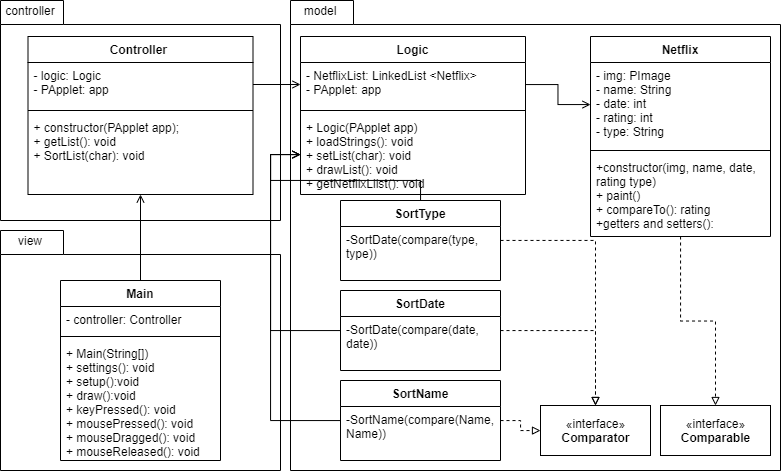

The diagram above was exported from draw.io. Its source (the exported page's mxGraphModel, read from the mxfile embedded in the PNG):
<mxGraphModel dx="1221" dy="587" grid="1" gridSize="10" guides="1" tooltips="1" connect="1" arrows="1" fold="1" page="1" pageScale="1" pageWidth="827" pageHeight="1169" math="0" shadow="0">
  <root>
    <mxCell id="0" />
    <mxCell id="1" parent="0" />
    <mxCell id="sK2aq7bras3FzeX-kW6h-1" value="" style="shape=folder;fontStyle=1;spacingTop=10;tabWidth=63;tabHeight=24;tabPosition=left;html=1;" vertex="1" parent="1">
      <mxGeometry x="40" y="360" width="280" height="240" as="geometry" />
    </mxCell>
    <mxCell id="sK2aq7bras3FzeX-kW6h-2" value="Main" style="swimlane;fontStyle=1;align=center;verticalAlign=top;childLayout=stackLayout;horizontal=1;startSize=26;horizontalStack=0;resizeParent=1;resizeParentMax=0;resizeLast=0;collapsible=1;marginBottom=0;" vertex="1" parent="1">
      <mxGeometry x="100" y="410" width="160" height="180" as="geometry" />
    </mxCell>
    <mxCell id="sK2aq7bras3FzeX-kW6h-3" value="- controller: Controller" style="text;strokeColor=none;fillColor=none;align=left;verticalAlign=top;spacingLeft=4;spacingRight=4;overflow=hidden;rotatable=0;points=[[0,0.5],[1,0.5]];portConstraint=eastwest;" vertex="1" parent="sK2aq7bras3FzeX-kW6h-2">
      <mxGeometry y="26" width="160" height="26" as="geometry" />
    </mxCell>
    <mxCell id="sK2aq7bras3FzeX-kW6h-4" value="" style="line;strokeWidth=1;fillColor=none;align=left;verticalAlign=middle;spacingTop=-1;spacingLeft=3;spacingRight=3;rotatable=0;labelPosition=right;points=[];portConstraint=eastwest;" vertex="1" parent="sK2aq7bras3FzeX-kW6h-2">
      <mxGeometry y="52" width="160" height="8" as="geometry" />
    </mxCell>
    <mxCell id="sK2aq7bras3FzeX-kW6h-5" value="+ Main(String[])&#10;+ settings(): void&#10;+ setup():void&#10;+ draw():void&#10;+ keyPressed(): void&#10;+ mousePressed(): void&#10;+ mouseDragged(): void&#10;+ mouseReleased(): void" style="text;strokeColor=none;fillColor=none;align=left;verticalAlign=top;spacingLeft=4;spacingRight=4;overflow=hidden;rotatable=0;points=[[0,0.5],[1,0.5]];portConstraint=eastwest;" vertex="1" parent="sK2aq7bras3FzeX-kW6h-2">
      <mxGeometry y="60" width="160" height="120" as="geometry" />
    </mxCell>
    <mxCell id="sK2aq7bras3FzeX-kW6h-6" value="view" style="text;html=1;strokeColor=none;fillColor=none;align=center;verticalAlign=middle;whiteSpace=wrap;rounded=0;" vertex="1" parent="1">
      <mxGeometry x="50" y="360" width="40" height="20" as="geometry" />
    </mxCell>
    <mxCell id="sK2aq7bras3FzeX-kW6h-7" value="" style="shape=folder;fontStyle=1;spacingTop=10;tabWidth=63;tabHeight=24;tabPosition=left;html=1;" vertex="1" parent="1">
      <mxGeometry x="40" y="130" width="280" height="220" as="geometry" />
    </mxCell>
    <mxCell id="sK2aq7bras3FzeX-kW6h-12" value="controller" style="text;html=1;strokeColor=none;fillColor=none;align=center;verticalAlign=middle;whiteSpace=wrap;rounded=0;" vertex="1" parent="1">
      <mxGeometry x="50" y="130" width="40" height="20" as="geometry" />
    </mxCell>
    <mxCell id="sK2aq7bras3FzeX-kW6h-23" style="edgeStyle=orthogonalEdgeStyle;rounded=0;orthogonalLoop=1;jettySize=auto;html=1;endArrow=open;endFill=0;exitX=0.5;exitY=0;exitDx=0;exitDy=0;" edge="1" parent="1" source="sK2aq7bras3FzeX-kW6h-2" target="sK2aq7bras3FzeX-kW6h-13">
      <mxGeometry relative="1" as="geometry" />
    </mxCell>
    <mxCell id="sK2aq7bras3FzeX-kW6h-13" value="Controller " style="swimlane;fontStyle=1;align=center;verticalAlign=top;childLayout=stackLayout;horizontal=1;startSize=26;horizontalStack=0;resizeParent=1;resizeParentMax=0;resizeLast=0;collapsible=1;marginBottom=0;" vertex="1" parent="1">
      <mxGeometry x="67.5" y="166" width="225" height="158" as="geometry" />
    </mxCell>
    <mxCell id="sK2aq7bras3FzeX-kW6h-14" value="- logic: Logic&#10;- PApplet: app" style="text;strokeColor=none;fillColor=none;align=left;verticalAlign=top;spacingLeft=4;spacingRight=4;overflow=hidden;rotatable=0;points=[[0,0.5],[1,0.5]];portConstraint=eastwest;" vertex="1" parent="sK2aq7bras3FzeX-kW6h-13">
      <mxGeometry y="26" width="225" height="44" as="geometry" />
    </mxCell>
    <mxCell id="sK2aq7bras3FzeX-kW6h-15" value="" style="line;strokeWidth=1;fillColor=none;align=left;verticalAlign=middle;spacingTop=-1;spacingLeft=3;spacingRight=3;rotatable=0;labelPosition=right;points=[];portConstraint=eastwest;" vertex="1" parent="sK2aq7bras3FzeX-kW6h-13">
      <mxGeometry y="70" width="225" height="8" as="geometry" />
    </mxCell>
    <mxCell id="sK2aq7bras3FzeX-kW6h-16" value="+ constructor(PApplet app);&#10;+ getList(): void&#10;+ SortList(char): void&#10;" style="text;strokeColor=none;fillColor=none;align=left;verticalAlign=top;spacingLeft=4;spacingRight=4;overflow=hidden;rotatable=0;points=[[0,0.5],[1,0.5]];portConstraint=eastwest;" vertex="1" parent="sK2aq7bras3FzeX-kW6h-13">
      <mxGeometry y="78" width="225" height="80" as="geometry" />
    </mxCell>
    <mxCell id="sK2aq7bras3FzeX-kW6h-24" value="" style="shape=folder;fontStyle=1;spacingTop=10;tabWidth=63;tabHeight=24;tabPosition=left;html=1;" vertex="1" parent="1">
      <mxGeometry x="330" y="130" width="490" height="470" as="geometry" />
    </mxCell>
    <mxCell id="sK2aq7bras3FzeX-kW6h-25" value="model" style="text;html=1;strokeColor=none;fillColor=none;align=center;verticalAlign=middle;whiteSpace=wrap;rounded=0;" vertex="1" parent="1">
      <mxGeometry x="340" y="130" width="40" height="20" as="geometry" />
    </mxCell>
    <mxCell id="sK2aq7bras3FzeX-kW6h-30" value="«interface»&lt;br&gt;&lt;b&gt;Comparator&lt;/b&gt;" style="html=1;" vertex="1" parent="1">
      <mxGeometry x="580" y="535" width="110" height="50" as="geometry" />
    </mxCell>
    <mxCell id="sK2aq7bras3FzeX-kW6h-31" value="«interface»&lt;br&gt;&lt;b&gt;Comparable&lt;/b&gt;" style="html=1;" vertex="1" parent="1">
      <mxGeometry x="700" y="535" width="110" height="50" as="geometry" />
    </mxCell>
    <mxCell id="sK2aq7bras3FzeX-kW6h-26" value="Logic" style="swimlane;fontStyle=1;align=center;verticalAlign=top;childLayout=stackLayout;horizontal=1;startSize=26;horizontalStack=0;resizeParent=1;resizeParentMax=0;resizeLast=0;collapsible=1;marginBottom=0;" vertex="1" parent="1">
      <mxGeometry x="340" y="166" width="225" height="158" as="geometry" />
    </mxCell>
    <mxCell id="sK2aq7bras3FzeX-kW6h-27" value="- NetflixList: LinkedList &lt;Netflix&gt;&#10;- PApplet: app" style="text;strokeColor=none;fillColor=none;align=left;verticalAlign=top;spacingLeft=4;spacingRight=4;overflow=hidden;rotatable=0;points=[[0,0.5],[1,0.5]];portConstraint=eastwest;" vertex="1" parent="sK2aq7bras3FzeX-kW6h-26">
      <mxGeometry y="26" width="225" height="44" as="geometry" />
    </mxCell>
    <mxCell id="sK2aq7bras3FzeX-kW6h-28" value="" style="line;strokeWidth=1;fillColor=none;align=left;verticalAlign=middle;spacingTop=-1;spacingLeft=3;spacingRight=3;rotatable=0;labelPosition=right;points=[];portConstraint=eastwest;" vertex="1" parent="sK2aq7bras3FzeX-kW6h-26">
      <mxGeometry y="70" width="225" height="8" as="geometry" />
    </mxCell>
    <mxCell id="sK2aq7bras3FzeX-kW6h-29" value="+ Logic(PApplet app)&#10;+ loadStrings(): void&#10;+ setList(char): void&#10;+ drawList(): void&#10;+ getNetflixLiist(): void" style="text;strokeColor=none;fillColor=none;align=left;verticalAlign=top;spacingLeft=4;spacingRight=4;overflow=hidden;rotatable=0;points=[[0,0.5],[1,0.5]];portConstraint=eastwest;" vertex="1" parent="sK2aq7bras3FzeX-kW6h-26">
      <mxGeometry y="78" width="225" height="80" as="geometry" />
    </mxCell>
    <mxCell id="sK2aq7bras3FzeX-kW6h-36" style="edgeStyle=orthogonalEdgeStyle;rounded=0;orthogonalLoop=1;jettySize=auto;html=1;entryX=0.5;entryY=0;entryDx=0;entryDy=0;endArrow=block;endFill=0;dashed=1;" edge="1" parent="1" source="sK2aq7bras3FzeX-kW6h-32" target="sK2aq7bras3FzeX-kW6h-31">
      <mxGeometry relative="1" as="geometry" />
    </mxCell>
    <mxCell id="sK2aq7bras3FzeX-kW6h-32" value="Netflix" style="swimlane;fontStyle=1;align=center;verticalAlign=top;childLayout=stackLayout;horizontal=1;startSize=26;horizontalStack=0;resizeParent=1;resizeParentMax=0;resizeLast=0;collapsible=1;marginBottom=0;" vertex="1" parent="1">
      <mxGeometry x="630" y="166" width="180" height="200" as="geometry" />
    </mxCell>
    <mxCell id="sK2aq7bras3FzeX-kW6h-33" value="- img: PImage&#10;- name: String&#10;- date: int&#10;- rating: int&#10;- type: String" style="text;strokeColor=none;fillColor=none;align=left;verticalAlign=top;spacingLeft=4;spacingRight=4;overflow=hidden;rotatable=0;points=[[0,0.5],[1,0.5]];portConstraint=eastwest;" vertex="1" parent="sK2aq7bras3FzeX-kW6h-32">
      <mxGeometry y="26" width="180" height="84" as="geometry" />
    </mxCell>
    <mxCell id="sK2aq7bras3FzeX-kW6h-34" value="" style="line;strokeWidth=1;fillColor=none;align=left;verticalAlign=middle;spacingTop=-1;spacingLeft=3;spacingRight=3;rotatable=0;labelPosition=right;points=[];portConstraint=eastwest;" vertex="1" parent="sK2aq7bras3FzeX-kW6h-32">
      <mxGeometry y="110" width="180" height="8" as="geometry" />
    </mxCell>
    <mxCell id="sK2aq7bras3FzeX-kW6h-35" value="+constructor(img, name, date, &#10;rating type)&#10;+ paint()&#10;+ compareTo(): rating&#10;+getters and setters():" style="text;strokeColor=none;fillColor=none;align=left;verticalAlign=top;spacingLeft=4;spacingRight=4;overflow=hidden;rotatable=0;points=[[0,0.5],[1,0.5]];portConstraint=eastwest;" vertex="1" parent="sK2aq7bras3FzeX-kW6h-32">
      <mxGeometry y="118" width="180" height="82" as="geometry" />
    </mxCell>
    <mxCell id="sK2aq7bras3FzeX-kW6h-39" style="edgeStyle=orthogonalEdgeStyle;rounded=0;orthogonalLoop=1;jettySize=auto;html=1;dashed=1;endArrow=block;endFill=0;" edge="1" parent="1" source="sK2aq7bras3FzeX-kW6h-37" target="sK2aq7bras3FzeX-kW6h-30">
      <mxGeometry relative="1" as="geometry" />
    </mxCell>
    <mxCell id="sK2aq7bras3FzeX-kW6h-51" style="edgeStyle=orthogonalEdgeStyle;rounded=0;orthogonalLoop=1;jettySize=auto;html=1;endArrow=open;endFill=0;" edge="1" parent="1" source="sK2aq7bras3FzeX-kW6h-37" target="sK2aq7bras3FzeX-kW6h-29">
      <mxGeometry relative="1" as="geometry">
        <Array as="points">
          <mxPoint x="310" y="550" />
          <mxPoint x="310" y="284" />
        </Array>
      </mxGeometry>
    </mxCell>
    <mxCell id="sK2aq7bras3FzeX-kW6h-37" value="SortName" style="swimlane;fontStyle=1;align=center;verticalAlign=top;childLayout=stackLayout;horizontal=1;startSize=26;horizontalStack=0;resizeParent=1;resizeParentMax=0;resizeLast=0;collapsible=1;marginBottom=0;" vertex="1" parent="1">
      <mxGeometry x="380" y="510" width="160" height="80" as="geometry" />
    </mxCell>
    <mxCell id="sK2aq7bras3FzeX-kW6h-38" value="-SortName(compare(Name,&#10;Name))&#10;&#10;" style="text;strokeColor=none;fillColor=none;align=left;verticalAlign=top;spacingLeft=4;spacingRight=4;overflow=hidden;rotatable=0;points=[[0,0.5],[1,0.5]];portConstraint=eastwest;" vertex="1" parent="sK2aq7bras3FzeX-kW6h-37">
      <mxGeometry y="26" width="160" height="54" as="geometry" />
    </mxCell>
    <mxCell id="sK2aq7bras3FzeX-kW6h-45" style="edgeStyle=orthogonalEdgeStyle;rounded=0;orthogonalLoop=1;jettySize=auto;html=1;dashed=1;endArrow=block;endFill=0;" edge="1" parent="1" source="sK2aq7bras3FzeX-kW6h-40" target="sK2aq7bras3FzeX-kW6h-30">
      <mxGeometry relative="1" as="geometry" />
    </mxCell>
    <mxCell id="sK2aq7bras3FzeX-kW6h-50" style="edgeStyle=orthogonalEdgeStyle;rounded=0;orthogonalLoop=1;jettySize=auto;html=1;endArrow=open;endFill=0;" edge="1" parent="1" source="sK2aq7bras3FzeX-kW6h-40" target="sK2aq7bras3FzeX-kW6h-29">
      <mxGeometry relative="1" as="geometry">
        <Array as="points">
          <mxPoint x="310" y="460" />
          <mxPoint x="310" y="284" />
        </Array>
      </mxGeometry>
    </mxCell>
    <mxCell id="sK2aq7bras3FzeX-kW6h-40" value="SortDate" style="swimlane;fontStyle=1;align=center;verticalAlign=top;childLayout=stackLayout;horizontal=1;startSize=26;horizontalStack=0;resizeParent=1;resizeParentMax=0;resizeLast=0;collapsible=1;marginBottom=0;" vertex="1" parent="1">
      <mxGeometry x="380" y="420" width="160" height="80" as="geometry" />
    </mxCell>
    <mxCell id="sK2aq7bras3FzeX-kW6h-41" value="-SortDate(compare(date,&#10;date))&#10;&#10;" style="text;strokeColor=none;fillColor=none;align=left;verticalAlign=top;spacingLeft=4;spacingRight=4;overflow=hidden;rotatable=0;points=[[0,0.5],[1,0.5]];portConstraint=eastwest;" vertex="1" parent="sK2aq7bras3FzeX-kW6h-40">
      <mxGeometry y="26" width="160" height="54" as="geometry" />
    </mxCell>
    <mxCell id="sK2aq7bras3FzeX-kW6h-46" style="edgeStyle=orthogonalEdgeStyle;rounded=0;orthogonalLoop=1;jettySize=auto;html=1;dashed=1;endArrow=block;endFill=0;" edge="1" parent="1" source="sK2aq7bras3FzeX-kW6h-42" target="sK2aq7bras3FzeX-kW6h-30">
      <mxGeometry relative="1" as="geometry" />
    </mxCell>
    <mxCell id="sK2aq7bras3FzeX-kW6h-49" style="edgeStyle=orthogonalEdgeStyle;rounded=0;orthogonalLoop=1;jettySize=auto;html=1;endArrow=open;endFill=0;" edge="1" parent="1" source="sK2aq7bras3FzeX-kW6h-42" target="sK2aq7bras3FzeX-kW6h-29">
      <mxGeometry relative="1" as="geometry">
        <Array as="points">
          <mxPoint x="460" y="310" />
          <mxPoint x="310" y="310" />
          <mxPoint x="310" y="284" />
        </Array>
      </mxGeometry>
    </mxCell>
    <mxCell id="sK2aq7bras3FzeX-kW6h-42" value="SortType" style="swimlane;fontStyle=1;align=center;verticalAlign=top;childLayout=stackLayout;horizontal=1;startSize=26;horizontalStack=0;resizeParent=1;resizeParentMax=0;resizeLast=0;collapsible=1;marginBottom=0;" vertex="1" parent="1">
      <mxGeometry x="380" y="330" width="160" height="80" as="geometry" />
    </mxCell>
    <mxCell id="sK2aq7bras3FzeX-kW6h-43" value="-SortDate(compare(type,&#10;type))&#10;&#10;" style="text;strokeColor=none;fillColor=none;align=left;verticalAlign=top;spacingLeft=4;spacingRight=4;overflow=hidden;rotatable=0;points=[[0,0.5],[1,0.5]];portConstraint=eastwest;" vertex="1" parent="sK2aq7bras3FzeX-kW6h-42">
      <mxGeometry y="26" width="160" height="54" as="geometry" />
    </mxCell>
    <mxCell id="sK2aq7bras3FzeX-kW6h-47" style="edgeStyle=orthogonalEdgeStyle;rounded=0;orthogonalLoop=1;jettySize=auto;html=1;exitX=1;exitY=0.5;exitDx=0;exitDy=0;entryX=0;entryY=0.5;entryDx=0;entryDy=0;endArrow=open;endFill=0;" edge="1" parent="1" source="sK2aq7bras3FzeX-kW6h-14" target="sK2aq7bras3FzeX-kW6h-27">
      <mxGeometry relative="1" as="geometry" />
    </mxCell>
    <mxCell id="sK2aq7bras3FzeX-kW6h-48" style="edgeStyle=orthogonalEdgeStyle;rounded=0;orthogonalLoop=1;jettySize=auto;html=1;endArrow=open;endFill=0;" edge="1" parent="1" source="sK2aq7bras3FzeX-kW6h-27" target="sK2aq7bras3FzeX-kW6h-33">
      <mxGeometry relative="1" as="geometry" />
    </mxCell>
  </root>
</mxGraphModel>